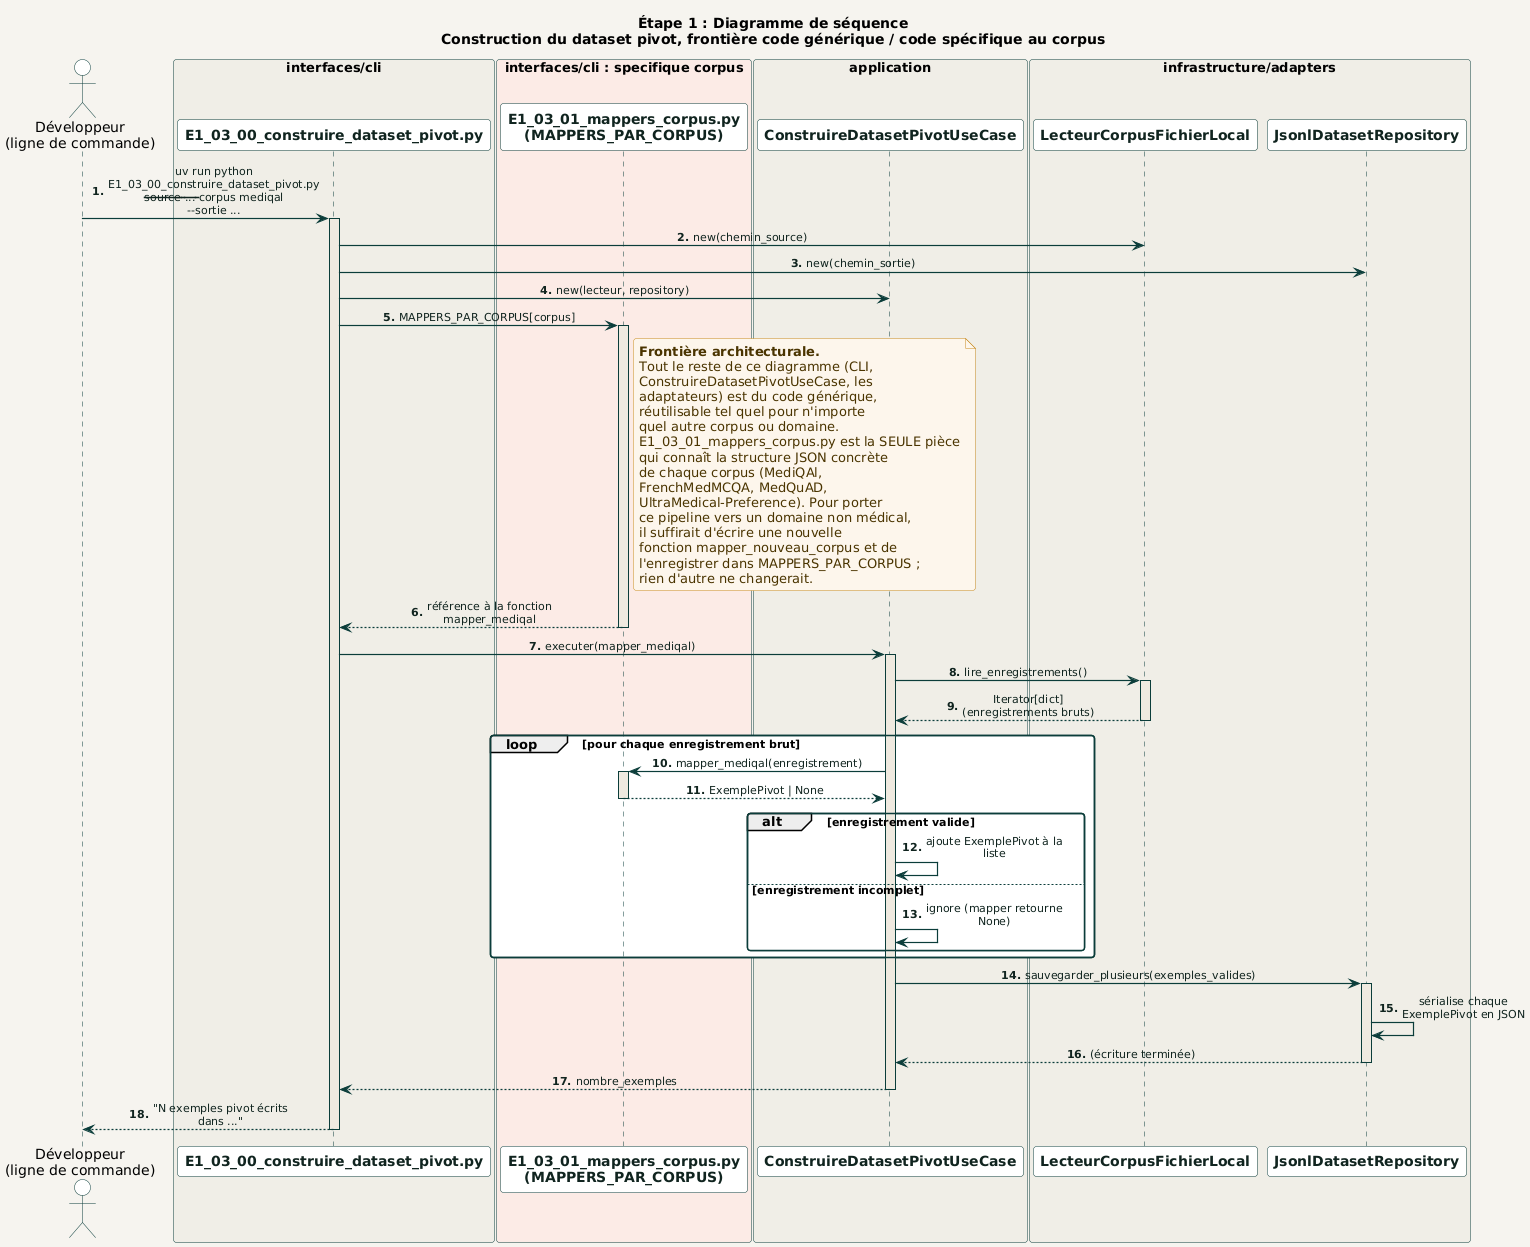

The diagram above was rendered by PlantUML. Its source (embedded in the PNG):
@startuml construction_dataset_pivot_frontiere_generique
!include ../../_common/estilo.iuml

title Étape 1 : Diagramme de séquence\nConstruction du dataset pivot, frontière code générique / code spécifique au corpus

actor "Développeur\n(ligne de commande)" as Dev

box "interfaces/cli" #F0EEE7
  participant "E1_03_00_construire_dataset_pivot.py" as CLI
end box

box "interfaces/cli : specifique corpus" #FCEBE6
  participant "E1_03_01_mappers_corpus.py\n(MAPPERS_PAR_CORPUS)" as Mappers
end box

box "application" #F0EEE7
  participant "ConstruireDatasetPivotUseCase" as UC
end box

box "infrastructure/adapters" #F0EEE7
  participant "LecteurCorpusFichierLocal" as Lecteur
  participant "JsonlDatasetRepository" as Repo
end box

autonumber "<b>0."

Dev -> CLI : uv run python E1_03_00_construire_dataset_pivot.py\n--source ... --corpus mediqal --sortie ...
activate CLI

CLI -> Lecteur : new(chemin_source)
CLI -> Repo : new(chemin_sortie)
CLI -> UC : new(lecteur, repository)

CLI -> Mappers : MAPPERS_PAR_CORPUS[corpus]
activate Mappers
note right of Mappers
  **Frontière architecturale.**
  Tout le reste de ce diagramme (CLI,
  ConstruireDatasetPivotUseCase, les
  adaptateurs) est du code générique,
  réutilisable tel quel pour n'importe
  quel autre corpus ou domaine.
  E1_03_01_mappers_corpus.py est la SEULE pièce
  qui connaît la structure JSON concrète
  de chaque corpus (MediQAl,
  FrenchMedMCQA, MedQuAD,
  UltraMedical-Preference). Pour porter
  ce pipeline vers un domaine non médical,
  il suffirait d'écrire une nouvelle
  fonction mapper_nouveau_corpus et de
  l'enregistrer dans MAPPERS_PAR_CORPUS ;
  rien d'autre ne changerait.
end note
Mappers --> CLI : référence à la fonction mapper_mediqal
deactivate Mappers

CLI -> UC : executer(mapper_mediqal)
activate UC

UC -> Lecteur : lire_enregistrements()
activate Lecteur
Lecteur --> UC : Iterator[dict] (enregistrements bruts)
deactivate Lecteur

loop pour chaque enregistrement brut
  UC -> Mappers : mapper_mediqal(enregistrement)
  activate Mappers
  Mappers --> UC : ExemplePivot | None
  deactivate Mappers

  alt enregistrement valide
    UC -> UC : ajoute ExemplePivot à la liste
  else enregistrement incomplet
    UC -> UC : ignore (mapper retourne None)
  end
end

UC -> Repo : sauvegarder_plusieurs(exemples_valides)
activate Repo
Repo -> Repo : sérialise chaque ExemplePivot en JSON
Repo --> UC : (écriture terminée)
deactivate Repo

UC --> CLI : nombre_exemples
deactivate UC

CLI --> Dev : "N exemples pivot écrits dans ..."
deactivate CLI

@enduml